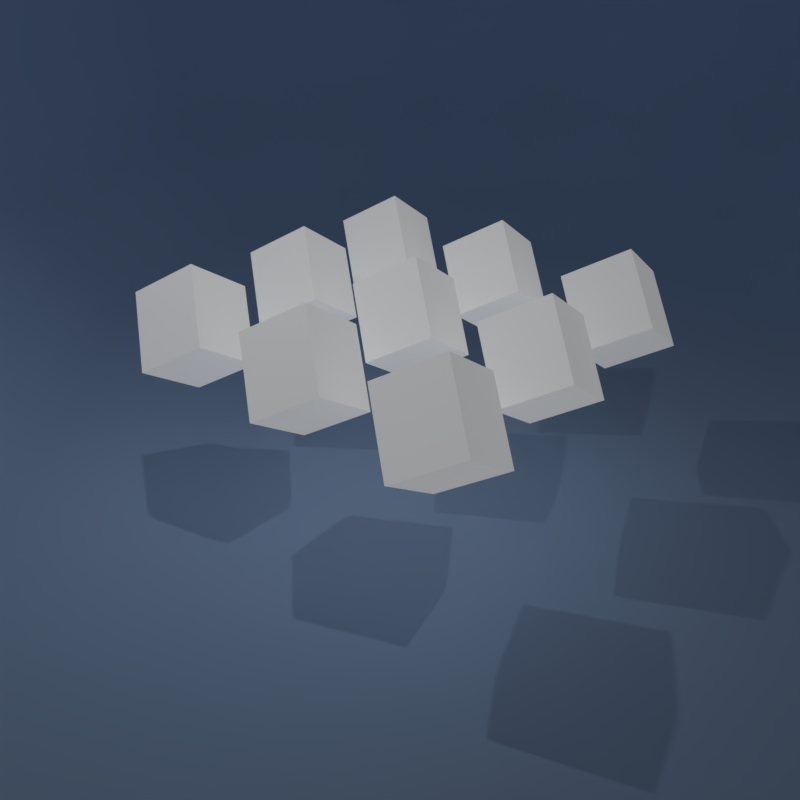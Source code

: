 # Source: Creating-Awesome3D-With-Python-x9.blend  (saved by Blender 2.79.0; exported with 4.5.12 LTS)
import bpy
from mathutils import Matrix  # noqa: F401  (used for matrix-valued properties, if any)

bpy.ops.wm.read_factory_settings(use_empty=True)
scene = bpy.context.scene
scene.name = 'Scene'

# ---- collections
col_collection_1 = bpy.data.collections.new('Collection 1'); scene.collection.children.link(col_collection_1)

# ---- materials (node trees are filled in below, after node groups)
mat_white = bpy.data.materials.new('white')
mat_white.alpha_threshold = 0.0
mat_white.roughness = 0.5
mat_floor = bpy.data.materials.new('floor')
mat_floor.alpha_threshold = 0.0
mat_floor.roughness = 0.5
mat_white_001 = bpy.data.materials.new('white.001')
mat_white_001.alpha_threshold = 0.0
mat_white_001.roughness = 0.5
mat_white_002 = bpy.data.materials.new('white.002')
mat_white_002.alpha_threshold = 0.0
mat_white_002.roughness = 0.5
mat_white_003 = bpy.data.materials.new('white.003')
mat_white_003.alpha_threshold = 0.0
mat_white_003.roughness = 0.5
mat_white_004 = bpy.data.materials.new('white.004')
mat_white_004.alpha_threshold = 0.0
mat_white_004.roughness = 0.5
mat_white_005 = bpy.data.materials.new('white.005')
mat_white_005.alpha_threshold = 0.0
mat_white_005.roughness = 0.5
mat_white_006 = bpy.data.materials.new('white.006')
mat_white_006.alpha_threshold = 0.0
mat_white_006.roughness = 0.5
mat_white_007 = bpy.data.materials.new('white.007')
mat_white_007.alpha_threshold = 0.0
mat_white_007.roughness = 0.5
mat_white_008 = bpy.data.materials.new('white.008')
mat_white_008.alpha_threshold = 0.0
mat_white_008.roughness = 0.5

# ---- material node trees
mat_white.use_nodes = True; mat_white.node_tree.nodes.clear()
_N = mat_white.node_tree.nodes; _L = mat_white.node_tree.links
n0 = _N.new('ShaderNodeOutputMaterial'); n0.name = 'Material Output'; n0.location = (460, 300)
n1 = _N.new('ShaderNodeBsdfDiffuse'); n1.name = 'Diffuse BSDF'; n1.location = (10, 300)
n1.inputs[0].default_value = (1.0, 1.0, 1.0, 1.0)
n2 = _N.new('ShaderNodeEmission'); n2.name = 'Emission'; n2.location = (16, 420)
n2.inputs[1].default_value = 1.3
n3 = _N.new('ShaderNodeMixShader'); n3.name = 'Mix Shader'; n3.location = (248, 352)
n3.inputs[0].default_value = 0.8
_L.new(n3.outputs[0], n0.inputs[0])
_L.new(n1.outputs[0], n3.inputs[2])
_L.new(n2.outputs[0], n3.inputs[1])
n0.is_active_output = True
mat_floor.use_nodes = True; mat_floor.node_tree.nodes.clear()
_N = mat_floor.node_tree.nodes; _L = mat_floor.node_tree.links
n0 = _N.new('ShaderNodeOutputMaterial'); n0.name = 'Material Output'; n0.location = (300, 300)
n1 = _N.new('ShaderNodeBsdfDiffuse'); n1.name = 'Diffuse BSDF'; n1.location = (10, 300)
n1.inputs[0].default_value = (0.4952, 0.6895, 1.0, 1.0)
_L.new(n1.outputs[0], n0.inputs[0])
n0.is_active_output = True
mat_white_001.use_nodes = True; mat_white_001.node_tree.nodes.clear()
_N = mat_white_001.node_tree.nodes; _L = mat_white_001.node_tree.links
n0 = _N.new('ShaderNodeOutputMaterial'); n0.name = 'Material Output'; n0.location = (460, 300)
n1 = _N.new('ShaderNodeBsdfDiffuse'); n1.name = 'Diffuse BSDF'; n1.location = (10, 300)
n1.inputs[0].default_value = (1.0, 1.0, 1.0, 1.0)
n2 = _N.new('ShaderNodeEmission'); n2.name = 'Emission'; n2.location = (16, 420)
n2.inputs[1].default_value = 1.3
n3 = _N.new('ShaderNodeMixShader'); n3.name = 'Mix Shader'; n3.location = (248, 352)
n3.inputs[0].default_value = 0.8
_L.new(n3.outputs[0], n0.inputs[0])
_L.new(n1.outputs[0], n3.inputs[2])
_L.new(n2.outputs[0], n3.inputs[1])
n0.is_active_output = True
mat_white_002.use_nodes = True; mat_white_002.node_tree.nodes.clear()
_N = mat_white_002.node_tree.nodes; _L = mat_white_002.node_tree.links
n0 = _N.new('ShaderNodeOutputMaterial'); n0.name = 'Material Output'; n0.location = (460, 300)
n1 = _N.new('ShaderNodeBsdfDiffuse'); n1.name = 'Diffuse BSDF'; n1.location = (10, 300)
n1.inputs[0].default_value = (1.0, 1.0, 1.0, 1.0)
n2 = _N.new('ShaderNodeEmission'); n2.name = 'Emission'; n2.location = (16, 420)
n2.inputs[1].default_value = 1.3
n3 = _N.new('ShaderNodeMixShader'); n3.name = 'Mix Shader'; n3.location = (248, 352)
n3.inputs[0].default_value = 0.8
_L.new(n3.outputs[0], n0.inputs[0])
_L.new(n1.outputs[0], n3.inputs[2])
_L.new(n2.outputs[0], n3.inputs[1])
n0.is_active_output = True
mat_white_003.use_nodes = True; mat_white_003.node_tree.nodes.clear()
_N = mat_white_003.node_tree.nodes; _L = mat_white_003.node_tree.links
n0 = _N.new('ShaderNodeOutputMaterial'); n0.name = 'Material Output'; n0.location = (460, 300)
n1 = _N.new('ShaderNodeBsdfDiffuse'); n1.name = 'Diffuse BSDF'; n1.location = (10, 300)
n1.inputs[0].default_value = (1.0, 1.0, 1.0, 1.0)
n2 = _N.new('ShaderNodeEmission'); n2.name = 'Emission'; n2.location = (16, 420)
n2.inputs[1].default_value = 1.3
n3 = _N.new('ShaderNodeMixShader'); n3.name = 'Mix Shader'; n3.location = (248, 352)
n3.inputs[0].default_value = 0.8
_L.new(n3.outputs[0], n0.inputs[0])
_L.new(n1.outputs[0], n3.inputs[2])
_L.new(n2.outputs[0], n3.inputs[1])
n0.is_active_output = True
mat_white_004.use_nodes = True; mat_white_004.node_tree.nodes.clear()
_N = mat_white_004.node_tree.nodes; _L = mat_white_004.node_tree.links
n0 = _N.new('ShaderNodeOutputMaterial'); n0.name = 'Material Output'; n0.location = (460, 300)
n1 = _N.new('ShaderNodeBsdfDiffuse'); n1.name = 'Diffuse BSDF'; n1.location = (10, 300)
n1.inputs[0].default_value = (1.0, 1.0, 1.0, 1.0)
n2 = _N.new('ShaderNodeEmission'); n2.name = 'Emission'; n2.location = (16, 420)
n2.inputs[1].default_value = 1.3
n3 = _N.new('ShaderNodeMixShader'); n3.name = 'Mix Shader'; n3.location = (248, 352)
n3.inputs[0].default_value = 0.8
_L.new(n3.outputs[0], n0.inputs[0])
_L.new(n1.outputs[0], n3.inputs[2])
_L.new(n2.outputs[0], n3.inputs[1])
n0.is_active_output = True
mat_white_005.use_nodes = True; mat_white_005.node_tree.nodes.clear()
_N = mat_white_005.node_tree.nodes; _L = mat_white_005.node_tree.links
n0 = _N.new('ShaderNodeOutputMaterial'); n0.name = 'Material Output'; n0.location = (460, 300)
n1 = _N.new('ShaderNodeBsdfDiffuse'); n1.name = 'Diffuse BSDF'; n1.location = (10, 300)
n1.inputs[0].default_value = (1.0, 1.0, 1.0, 1.0)
n2 = _N.new('ShaderNodeEmission'); n2.name = 'Emission'; n2.location = (16, 420)
n2.inputs[1].default_value = 1.3
n3 = _N.new('ShaderNodeMixShader'); n3.name = 'Mix Shader'; n3.location = (248, 352)
n3.inputs[0].default_value = 0.8
_L.new(n3.outputs[0], n0.inputs[0])
_L.new(n1.outputs[0], n3.inputs[2])
_L.new(n2.outputs[0], n3.inputs[1])
n0.is_active_output = True
mat_white_006.use_nodes = True; mat_white_006.node_tree.nodes.clear()
_N = mat_white_006.node_tree.nodes; _L = mat_white_006.node_tree.links
n0 = _N.new('ShaderNodeOutputMaterial'); n0.name = 'Material Output'; n0.location = (460, 300)
n1 = _N.new('ShaderNodeBsdfDiffuse'); n1.name = 'Diffuse BSDF'; n1.location = (10, 300)
n1.inputs[0].default_value = (1.0, 1.0, 1.0, 1.0)
n2 = _N.new('ShaderNodeEmission'); n2.name = 'Emission'; n2.location = (16, 420)
n2.inputs[1].default_value = 1.3
n3 = _N.new('ShaderNodeMixShader'); n3.name = 'Mix Shader'; n3.location = (248, 352)
n3.inputs[0].default_value = 0.8
_L.new(n3.outputs[0], n0.inputs[0])
_L.new(n1.outputs[0], n3.inputs[2])
_L.new(n2.outputs[0], n3.inputs[1])
n0.is_active_output = True
mat_white_007.use_nodes = True; mat_white_007.node_tree.nodes.clear()
_N = mat_white_007.node_tree.nodes; _L = mat_white_007.node_tree.links
n0 = _N.new('ShaderNodeOutputMaterial'); n0.name = 'Material Output'; n0.location = (460, 300)
n1 = _N.new('ShaderNodeBsdfDiffuse'); n1.name = 'Diffuse BSDF'; n1.location = (10, 300)
n1.inputs[0].default_value = (1.0, 1.0, 1.0, 1.0)
n2 = _N.new('ShaderNodeEmission'); n2.name = 'Emission'; n2.location = (16, 420)
n2.inputs[1].default_value = 1.2
n3 = _N.new('ShaderNodeMixShader'); n3.name = 'Mix Shader'; n3.location = (248, 352)
n3.inputs[0].default_value = 0.8
_L.new(n3.outputs[0], n0.inputs[0])
_L.new(n1.outputs[0], n3.inputs[2])
_L.new(n2.outputs[0], n3.inputs[1])
n0.is_active_output = True
mat_white_008.use_nodes = True; mat_white_008.node_tree.nodes.clear()
_N = mat_white_008.node_tree.nodes; _L = mat_white_008.node_tree.links
n0 = _N.new('ShaderNodeOutputMaterial'); n0.name = 'Material Output'; n0.location = (460, 300)
n1 = _N.new('ShaderNodeBsdfDiffuse'); n1.name = 'Diffuse BSDF'; n1.location = (10, 300)
n1.inputs[0].default_value = (1.0, 1.0, 1.0, 1.0)
n2 = _N.new('ShaderNodeEmission'); n2.name = 'Emission'; n2.location = (16, 420)
n2.inputs[1].default_value = 1.3
n3 = _N.new('ShaderNodeMixShader'); n3.name = 'Mix Shader'; n3.location = (248, 352)
n3.inputs[0].default_value = 0.8
_L.new(n3.outputs[0], n0.inputs[0])
_L.new(n1.outputs[0], n3.inputs[2])
_L.new(n2.outputs[0], n3.inputs[1])
n0.is_active_output = True

# ---- world
world_world = bpy.data.worlds.new('World'); scene.world = world_world
world_world.color = (0.05088, 0.05088, 0.05088)
world_world.use_sun_shadow = False
world_world.sun_shadow_jitter_overblur = 0.0
world_world.cycles.sampling_method = 'MANUAL'

# ---- cameras
cam_camera_001 = bpy.data.cameras.new('Camera.001')
cam_camera_001.clip_end = 100.0
cam_camera_001.lens = 35.0
cam_camera_001.sensor_width = 32.0
cam_camera_001.sensor_height = 18.0
cam_camera_001.display_size = 2.0
cam_camera_001.dof.focus_distance = 0.0
cam_camera_002 = bpy.data.cameras.new('Camera.002')
cam_camera_002.clip_end = 100.0
cam_camera_002.lens = 35.0
cam_camera_002.sensor_width = 32.0
cam_camera_002.sensor_height = 18.0
cam_camera_002.display_size = 2.0
cam_camera_002.dof.focus_distance = 0.0

# ---- lights
light_point = bpy.data.lights.new('Point', 'POINT')
light_point.transmission_factor = 0.0
light_point.energy = 433.2
light_point.shadow_buffer_clip_start = 0.5
light_point.shadow_soft_size = 0.1
light_point.shadow_maximum_resolution = 0.006
light_point.use_absolute_resolution = True

# ---- meshes
me_cube_013 = bpy.data.meshes.new('Cube.013')
me_cube_013.from_pydata([(-1.0, -1.0, -1.0), (-1.0, -1.0, 1.0), (-1.0, 1.0, -1.0), (-1.0, 1.0, 1.0), (1.0, -1.0, -1.0), (1.0, -1.0, 1.0), (1.0, 1.0, -1.0), (1.0, 1.0, 1.0)], [], [(0, 1, 3, 2), (2, 3, 7, 6), (6, 7, 5, 4), (4, 5, 1, 0), (2, 6, 4, 0), (7, 3, 1, 5)])
me_cube_013.materials.append(mat_white)
me_cube_013.use_remesh_preserve_volume = False
me_cube_013.use_remesh_preserve_attributes = False
me_cube_013.use_mirror_vertex_groups = False
me_cube_013.update()
me_plane_001 = bpy.data.meshes.new('Plane.001')
me_plane_001.from_pydata([(1.0, -1.0, 0.9405), (1.0, 1.0, 0.9405), (-0.16, -1.0, 0.9405), (-1.0, -0.16, 0.9405), (-0.754, -0.754, 0.9405), (-1.0, 0.16, 0.9405), (-0.16, 1.0, 0.9405), (-0.754, 0.754, 0.9405), (1.0, -0.52, 0.0), (1.0, -1.0, 0.48), (1.0, -0.76, 0.06431), (1.0, -0.9357, 0.24), (1.0, 1.0, 0.48), (1.0, 0.52, 0.0), (1.0, 0.9357, 0.24), (1.0, 0.76, 0.06431), (-0.52, -0.06452, 0.0), (-1.0, -0.16, 0.48), (-0.76, -0.1123, 0.06431), (-0.9357, -0.1472, 0.24), (-0.06452, -0.52, 0.0), (-0.16, -1.0, 0.48), (-0.1123, -0.76, 0.06431), (-0.1472, -0.9357, 0.24), (-0.3866, -0.3866, 0.0), (-0.754, -0.754, 0.48), (-0.5703, -0.5703, 0.06431), (-0.7048, -0.7048, 0.24), (-0.06452, 0.52, 0.0), (-0.16, 1.0, 0.48), (-0.1123, 0.76, 0.06431), (-0.1472, 0.9357, 0.24), (-0.52, 0.06452, 0.0), (-1.0, 0.16, 0.48), (-0.76, 0.1123, 0.06431), (-0.9357, 0.1472, 0.24), (-0.3866, 0.3866, 0.0), (-0.754, 0.754, 0.48), (-0.5703, 0.5703, 0.06431), (-0.7048, 0.7048, 0.24)], [], [(29, 12, 1, 6), (17, 3, 4, 25), (9, 21, 2, 0), (5, 33, 37, 7), (17, 33, 5, 3), (7, 37, 29, 6), (25, 4, 2, 21), (32, 36, 38, 34), (34, 38, 39, 35), (35, 39, 37, 33), (36, 28, 30, 38), (38, 30, 31, 39), (39, 31, 29, 37), (24, 16, 18, 26), (26, 18, 19, 27), (27, 19, 17, 25), (20, 24, 26, 22), (22, 26, 27, 23), (23, 27, 25, 21), (16, 32, 34, 18), (18, 34, 35, 19), (19, 35, 33, 17), (21, 9, 11, 23), (23, 11, 10, 22), (22, 10, 8, 20), (12, 29, 31, 14), (14, 31, 30, 15), (15, 30, 28, 13), (16, 24, 20, 8, 13, 28, 36, 32)])
me_plane_001.polygons.foreach_set('use_smooth', [True] * 29)
me_plane_001.materials.append(mat_floor)
me_plane_001.use_remesh_preserve_volume = False
me_plane_001.use_remesh_preserve_attributes = False
me_plane_001.use_mirror_vertex_groups = False
me_plane_001.update()
me_cube_000 = bpy.data.meshes.new('Cube.000')
me_cube_000.from_pydata([(-1.0, -1.0, -1.0), (-1.0, -1.0, 1.0), (-1.0, 1.0, -1.0), (-1.0, 1.0, 1.0), (1.0, -1.0, -1.0), (1.0, -1.0, 1.0), (1.0, 1.0, -1.0), (1.0, 1.0, 1.0)], [], [(0, 1, 3, 2), (2, 3, 7, 6), (6, 7, 5, 4), (4, 5, 1, 0), (2, 6, 4, 0), (7, 3, 1, 5)])
me_cube_000.materials.append(mat_white_001)
me_cube_000.use_remesh_preserve_volume = False
me_cube_000.use_remesh_preserve_attributes = False
me_cube_000.use_mirror_vertex_groups = False
me_cube_000.update()
me_cube_001 = bpy.data.meshes.new('Cube.001')
me_cube_001.from_pydata([(-1.0, -1.0, -1.0), (-1.0, -1.0, 1.0), (-1.0, 1.0, -1.0), (-1.0, 1.0, 1.0), (1.0, -1.0, -1.0), (1.0, -1.0, 1.0), (1.0, 1.0, -1.0), (1.0, 1.0, 1.0)], [], [(0, 1, 3, 2), (2, 3, 7, 6), (6, 7, 5, 4), (4, 5, 1, 0), (2, 6, 4, 0), (7, 3, 1, 5)])
me_cube_001.materials.append(mat_white_002)
me_cube_001.use_remesh_preserve_volume = False
me_cube_001.use_remesh_preserve_attributes = False
me_cube_001.use_mirror_vertex_groups = False
me_cube_001.update()
me_cube_002 = bpy.data.meshes.new('Cube.002')
me_cube_002.from_pydata([(-1.0, -1.0, -1.0), (-1.0, -1.0, 1.0), (-1.0, 1.0, -1.0), (-1.0, 1.0, 1.0), (1.0, -1.0, -1.0), (1.0, -1.0, 1.0), (1.0, 1.0, -1.0), (1.0, 1.0, 1.0)], [], [(0, 1, 3, 2), (2, 3, 7, 6), (6, 7, 5, 4), (4, 5, 1, 0), (2, 6, 4, 0), (7, 3, 1, 5)])
me_cube_002.materials.append(mat_white_003)
me_cube_002.use_remesh_preserve_volume = False
me_cube_002.use_remesh_preserve_attributes = False
me_cube_002.use_mirror_vertex_groups = False
me_cube_002.update()
me_cube_003 = bpy.data.meshes.new('Cube.003')
me_cube_003.from_pydata([(-1.0, -1.0, -1.0), (-1.0, -1.0, 1.0), (-1.0, 1.0, -1.0), (-1.0, 1.0, 1.0), (1.0, -1.0, -1.0), (1.0, -1.0, 1.0), (1.0, 1.0, -1.0), (1.0, 1.0, 1.0)], [], [(0, 1, 3, 2), (2, 3, 7, 6), (6, 7, 5, 4), (4, 5, 1, 0), (2, 6, 4, 0), (7, 3, 1, 5)])
me_cube_003.materials.append(mat_white_004)
me_cube_003.use_remesh_preserve_volume = False
me_cube_003.use_remesh_preserve_attributes = False
me_cube_003.use_mirror_vertex_groups = False
me_cube_003.update()
me_cube_004 = bpy.data.meshes.new('Cube.004')
me_cube_004.from_pydata([(-1.0, -1.0, -1.0), (-1.0, -1.0, 1.0), (-1.0, 1.0, -1.0), (-1.0, 1.0, 1.0), (1.0, -1.0, -1.0), (1.0, -1.0, 1.0), (1.0, 1.0, -1.0), (1.0, 1.0, 1.0)], [], [(0, 1, 3, 2), (2, 3, 7, 6), (6, 7, 5, 4), (4, 5, 1, 0), (2, 6, 4, 0), (7, 3, 1, 5)])
me_cube_004.materials.append(mat_white_005)
me_cube_004.use_remesh_preserve_volume = False
me_cube_004.use_remesh_preserve_attributes = False
me_cube_004.use_mirror_vertex_groups = False
me_cube_004.update()
me_cube_005 = bpy.data.meshes.new('Cube.005')
me_cube_005.from_pydata([(-1.0, -1.0, -1.0), (-1.0, -1.0, 1.0), (-1.0, 1.0, -1.0), (-1.0, 1.0, 1.0), (1.0, -1.0, -1.0), (1.0, -1.0, 1.0), (1.0, 1.0, -1.0), (1.0, 1.0, 1.0)], [], [(0, 1, 3, 2), (2, 3, 7, 6), (6, 7, 5, 4), (4, 5, 1, 0), (2, 6, 4, 0), (7, 3, 1, 5)])
me_cube_005.materials.append(mat_white_006)
me_cube_005.use_remesh_preserve_volume = False
me_cube_005.use_remesh_preserve_attributes = False
me_cube_005.use_mirror_vertex_groups = False
me_cube_005.update()
me_cube_006 = bpy.data.meshes.new('Cube.006')
me_cube_006.from_pydata([(-1.0, -1.0, -1.0), (-1.0, -1.0, 1.0), (-1.0, 1.0, -1.0), (-1.0, 1.0, 1.0), (1.0, -1.0, -1.0), (1.0, -1.0, 1.0), (1.0, 1.0, -1.0), (1.0, 1.0, 1.0)], [], [(0, 1, 3, 2), (2, 3, 7, 6), (6, 7, 5, 4), (4, 5, 1, 0), (2, 6, 4, 0), (7, 3, 1, 5)])
me_cube_006.materials.append(mat_white_007)
me_cube_006.use_remesh_preserve_volume = False
me_cube_006.use_remesh_preserve_attributes = False
me_cube_006.use_mirror_vertex_groups = False
me_cube_006.update()
me_cube_007 = bpy.data.meshes.new('Cube.007')
me_cube_007.from_pydata([(-1.0, -1.0, -1.0), (-1.0, -1.0, 1.0), (-1.0, 1.0, -1.0), (-1.0, 1.0, 1.0), (1.0, -1.0, -1.0), (1.0, -1.0, 1.0), (1.0, 1.0, -1.0), (1.0, 1.0, 1.0)], [], [(0, 1, 3, 2), (2, 3, 7, 6), (6, 7, 5, 4), (4, 5, 1, 0), (2, 6, 4, 0), (7, 3, 1, 5)])
me_cube_007.materials.append(mat_white_008)
me_cube_007.use_remesh_preserve_volume = False
me_cube_007.use_remesh_preserve_attributes = False
me_cube_007.use_mirror_vertex_groups = False
me_cube_007.update()

# ---- objects
ob_cube = bpy.data.objects.new('Cube', me_cube_013)
ob_point = bpy.data.objects.new('Point', light_point)
ob_plane = bpy.data.objects.new('Plane', me_plane_001)
ob_camera = bpy.data.objects.new('Camera', cam_camera_001)
ob_camera_001 = bpy.data.objects.new('Camera.001', cam_camera_002)
ob_cube_001 = bpy.data.objects.new('Cube.001', me_cube_000)
ob_cube_002 = bpy.data.objects.new('Cube.002', me_cube_001)
ob_cube_003 = bpy.data.objects.new('Cube.003', me_cube_002)
ob_cube_004 = bpy.data.objects.new('Cube.004', me_cube_003)
ob_cube_005 = bpy.data.objects.new('Cube.005', me_cube_004)
ob_cube_006 = bpy.data.objects.new('Cube.006', me_cube_005)
ob_cube_007 = bpy.data.objects.new('Cube.007', me_cube_006)
ob_cube_008 = bpy.data.objects.new('Cube.008', me_cube_007)

# ---- transforms, parenting, visibility, modifiers, constraints
ob_cube.location = (4.0, 4.0, 0.4499)
ob_cube.rotation_euler = (30.46, 18.27, 0.0)
ob_cube.scale = (1.0, 1.132, 1.0)
ob_cube.lineart.crease_threshold = 0.0
ob_point.location = (5.865, -1.894, 11.25)
ob_point.hide_viewport = True
ob_point.hide_select = True
ob_point.lineart.crease_threshold = 0.0
ob_plane.location = (-12.65, -3.39, -5.714)
ob_plane.rotation_euler = (0.0, -0.0, 0.7355)
ob_plane.scale = (22.43, 22.43, 22.43)
ob_plane.lineart.crease_threshold = 0.0
ob_camera.location = (18.25, 15.0, 12.86)
ob_camera.rotation_euler = (1.071, 0.0003586, 2.255)
ob_camera.hide_viewport = True
ob_camera.hide_select = True
ob_camera.hide_render = True
ob_camera.lineart.crease_threshold = 0.0
ob_camera_001.location = (16.83, 13.36, 9.738)
ob_camera_001.rotation_euler = (1.071, 0.0003586, 2.255)
ob_camera_001.lineart.crease_threshold = 0.0
ob_cube_001.location = (4.0, -4.0, 0.4499)
ob_cube_001.rotation_euler = (30.46, 18.27, 0.0)
ob_cube_001.scale = (1.0, 1.132, 1.0)
ob_cube_001.lineart.crease_threshold = 0.0
ob_cube_002.location = (4.0, 0.0, 0.4499)
ob_cube_002.rotation_euler = (30.46, 18.27, 0.0)
ob_cube_002.scale = (1.0, 1.132, 1.0)
ob_cube_002.lineart.crease_threshold = 0.0
ob_cube_003.location = (-4.0, -4.0, 0.4499)
ob_cube_003.rotation_euler = (30.46, 18.27, 0.0)
ob_cube_003.scale = (1.0, 1.132, 1.0)
ob_cube_003.lineart.crease_threshold = 0.0
ob_cube_004.location = (0.0, -4.0, 0.4499)
ob_cube_004.rotation_euler = (30.46, 18.27, 0.0)
ob_cube_004.scale = (1.0, 1.132, 1.0)
ob_cube_004.lineart.crease_threshold = 0.0
ob_cube_005.location = (-4.0, 0.0, 0.4499)
ob_cube_005.rotation_euler = (30.46, 18.27, 0.0)
ob_cube_005.scale = (1.0, 1.132, 1.0)
ob_cube_005.lineart.crease_threshold = 0.0
ob_cube_006.location = (0.0, 0.0, 0.4499)
ob_cube_006.rotation_euler = (30.46, 18.27, 0.0)
ob_cube_006.scale = (1.0, 1.132, 1.0)
ob_cube_006.lineart.crease_threshold = 0.0
ob_cube_007.location = (-4.0, 4.0, 0.4499)
ob_cube_007.rotation_euler = (30.46, 18.27, 0.0)
ob_cube_007.scale = (1.0, 1.132, 1.0)
ob_cube_007.lineart.crease_threshold = 0.0
ob_cube_008.location = (0.0, 4.0, 0.4499)
ob_cube_008.rotation_euler = (30.46, 18.27, 0.0)
ob_cube_008.scale = (1.0, 1.132, 1.0)
ob_cube_008.lineart.crease_threshold = 0.0

# ---- collection membership
col_collection_1.objects.link(ob_cube)
col_collection_1.objects.link(ob_point)
col_collection_1.objects.link(ob_plane)
col_collection_1.objects.link(ob_camera)
col_collection_1.objects.link(ob_camera_001)
col_collection_1.objects.link(ob_cube_001)
col_collection_1.objects.link(ob_cube_002)
col_collection_1.objects.link(ob_cube_003)
col_collection_1.objects.link(ob_cube_004)
col_collection_1.objects.link(ob_cube_005)
col_collection_1.objects.link(ob_cube_006)
col_collection_1.objects.link(ob_cube_007)
col_collection_1.objects.link(ob_cube_008)

# ---- scene / render settings (as saved in the file)
scene.camera = ob_camera_001
scene.frame_start = 0; scene.frame_end = 359; scene.frame_set(349)
scene.render.engine = 'CYCLES'
scene.render.image_settings.file_format = 'FFMPEG'
scene.render.resolution_x = 720
scene.render.resolution_y = 720
scene.render.fps = 30
scene.render.dither_intensity = 0.0
scene.cycles.use_denoising = False
scene.cycles.samples = 128
scene.cycles.sampling_pattern = 'TABULATED_SOBOL'
scene.cycles.use_adaptive_sampling = False
scene.cycles.use_light_tree = False
scene.cycles.blur_glossy = 0.0
scene.cycles.sample_clamp_indirect = 0.0
scene.view_settings.view_transform = 'Standard'
bpy.context.view_layer.update()
